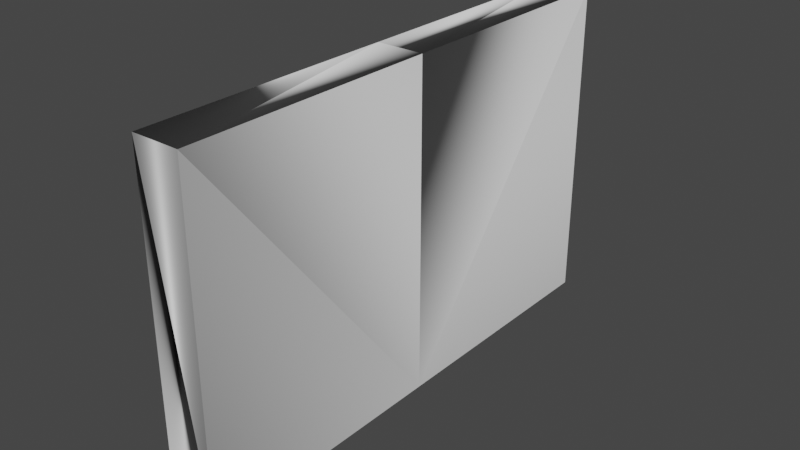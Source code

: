 # Source: Wall_2x1_Simplified.blend  (saved by Blender 2.92.15; exported with 4.5.12 LTS)
import bpy
from mathutils import Matrix  # noqa: F401  (used for matrix-valued properties, if any)

bpy.ops.wm.read_factory_settings(use_empty=True)
scene = bpy.context.scene
scene.name = 'Scene'

# ---- collections
col_collection = bpy.data.collections.new('Collection'); scene.collection.children.link(col_collection)

# ---- world
world_world = bpy.data.worlds.new('World'); scene.world = world_world
world_world.use_nodes = True; world_world.node_tree.nodes.clear()
_N = world_world.node_tree.nodes; _L = world_world.node_tree.links
n0 = _N.new('ShaderNodeOutputWorld'); n0.name = 'World Output'; n0.location = (300, 300)
n1 = _N.new('ShaderNodeBackground'); n1.name = 'Background'; n1.location = (10, 300)
n1.inputs[0].default_value = (0.05088, 0.05088, 0.05088, 1.0)
_L.new(n1.outputs[0], n0.inputs[0])
n0.is_active_output = True
world_world.color = (0.05088, 0.05088, 0.05088)
world_world.use_sun_shadow = False
world_world.sun_shadow_jitter_overblur = 0.0

# ---- meshes
me_cube_011 = bpy.data.meshes.new('Cube.011')
me_cube_011.from_pydata([(-1.006, -4.534, 0.001151), (-1.006, 4.626, 2.288), (-1.006, 4.626, 0.002099), (0.9942, -4.534, 0.001151), (0.9942, 4.626, 2.288), (0.9942, 4.626, 0.002099), (-1.006, -4.534, 2.288), (0.9942, -4.534, 2.288), (0.9942, 13.79, 0.002099), (-1.006, 13.79, 0.002099), (0.9942, 13.79, 2.288), (-1.006, 13.79, 2.288)], [], [(2, 1, 11, 9), (5, 4, 7, 3), (2, 5, 3, 0), (4, 1, 6, 7), (0, 6, 1, 2), (7, 6, 0, 3), (9, 11, 10, 8), (1, 4, 10, 11), (5, 2, 9, 8), (4, 5, 8, 10)])
_k = set([(0, 2), (0, 6), (1, 2), (1, 6), (2, 5), (3, 5), (3, 7), (4, 5), (8, 9), (8, 10), (9, 11)])
me_cube_011.attributes.new('sharp_edge', 'BOOLEAN', 'EDGE').data.foreach_set('value', [ (min(e.vertices), max(e.vertices)) in _k for e in me_cube_011.edges])
me_cube_011.use_remesh_fix_poles = True
me_cube_011.use_remesh_preserve_attributes = False
me_cube_011.use_mirror_vertex_groups = False
me_cube_011.update()
me_cube_011.normals_split_custom_set([tuple(v) for v in zip(*[iter([-1.0, 0.0, 0.0, -1.0, 0.0, 0.0, -1.0, 0.0, 0.0, -1.0, 0.0, 0.0, 1.0, 0.0, 0.0, 0.365, -0.7594, -0.5387, 0.875, 0.2084, -0.437, 0.3826, 0.3534, 0.8537, 0.0, 0.0001035, -1.0, 0.0, 0.0001035, -1.0, -0.3534, 0.8537, -0.3825, 0.3537, 0.8536, -0.3825, -0.7594, -0.5387, 0.365, 0.0, -0.3827, 0.9239, -3.806e-08, 0.8706, -0.4919, -0.2084, 0.437, 0.875, -0.3826, 0.3536, 0.8536, 0.2743, -4.203e-08, -0.9616, -1.0, 0.0, 0.0, -1.0, 0.0, 0.0, -0.437, -0.875, -0.2084, 0.8706, 0.4919, 3.806e-08, 0.8536, -0.3826, 0.3537, -0.8537, -0.3826, 0.3534, 0.0, 1.0, 0.0, 0.3827, 0.9239, 0.0, -0.5387, 0.365, -0.7594, 0.0, 1.0, 0.0, 0.3827, 0.0, 0.9239, -0.5387, 0.7594, 0.365, -0.7594, -0.5387, 0.365, 0.0, -0.3827, 0.9239, 0.0, 0.0, -1.0, 0.0, 0.0, -1.0, 0.0, 0.0, -1.0, 0.0, 0.0, -1.0, 0.365, 0.5387, -0.7594, 1.0, 0.0, 0.0, 1.0, 0.0, 0.0, 0.365, -0.7594, -0.5387])] * 3)])

# ---- objects
ob_wall = bpy.data.objects.new('Wall', me_cube_011)

# ---- transforms, parenting, visibility, modifiers, constraints
ob_wall.location = (0.0, 0.0, 0.0)
ob_wall.rotation_euler = (-1.629e-07, 0.0, 0.0)
ob_wall.scale = (0.3453, 0.4075, 2.092)
ob_wall.color = (0.8, 0.8, 0.8, 1.0)
ob_wall.lineart.crease_threshold = 0.0
_m = ob_wall.modifiers.new('Triangulate', 'TRIANGULATE')

# ---- collection membership
col_collection.objects.link(ob_wall)

# ---- scene / render settings (as saved in the file)
scene.frame_start = 1; scene.frame_end = 250; scene.frame_set(1)
scene.render.engine = 'BLENDER_EEVEE_NEXT'
scene.cycles.use_denoising = False
scene.cycles.samples = 128
scene.cycles.sampling_pattern = 'TABULATED_SOBOL'
scene.cycles.use_adaptive_sampling = False
scene.cycles.use_light_tree = False
scene.view_settings.view_transform = 'Filmic'
bpy.context.view_layer.update()

# ---- added for rendering (the .blend has no active camera and no usable light): camera, sun
cam_auto = bpy.data.cameras.new('AutoCamera')
cam_auto.lens = 50.0
cam_auto.sensor_width = 36.0
cam_auto.clip_end = 1000.0
ob_auto_camera = bpy.data.objects.new('AutoCamera', cam_auto)
scene.collection.objects.link(ob_auto_camera)
ob_auto_camera.location = (8.22585, -7.98839, 8.97591)
ob_auto_camera.rotation_euler = (1.09748, -7.21219e-08, 0.694738)
scene.camera = ob_auto_camera
light_auto_sun = bpy.data.lights.new('AutoSun', 'SUN')
light_auto_sun.energy = 3.0
light_auto_sun.angle = 0.0523599
ob_auto_sun = bpy.data.objects.new('AutoSun', light_auto_sun)
scene.collection.objects.link(ob_auto_sun)
ob_auto_sun.rotation_euler = (0.872665, 0.174533, 0.523599)
bpy.context.view_layer.update()
